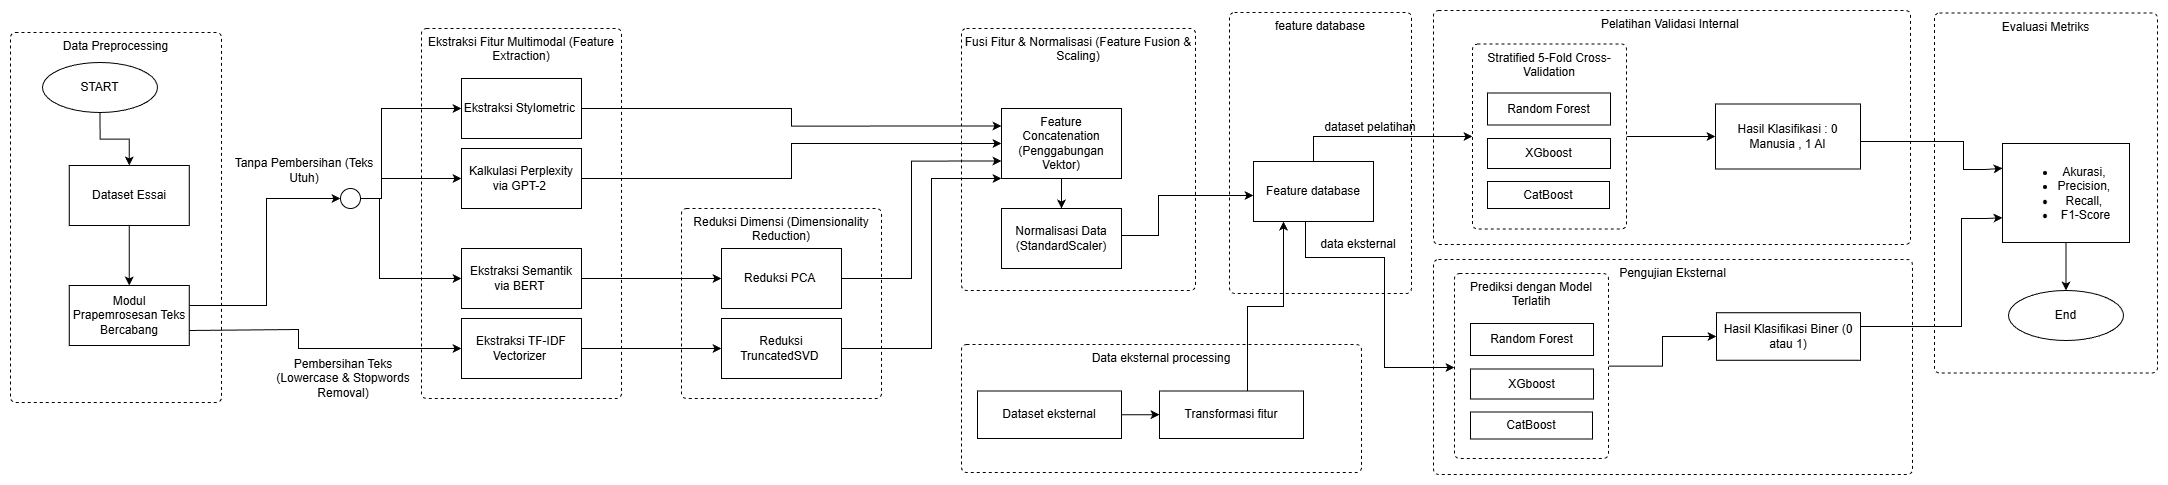

The diagram above was exported from draw.io. Its source (the exported page's mxGraphModel, read from the mxfile embedded in the PNG):
<mxGraphModel dx="3730" dy="2482" grid="0" gridSize="10" guides="1" tooltips="1" connect="1" arrows="1" fold="1" page="0" pageScale="1" pageWidth="850" pageHeight="1100" background="none" math="0" shadow="0">
  <root>
    <mxCell id="0" />
    <mxCell id="1" parent="0" />
    <mxCell id="qL9X_zSCWbwwhE481-Q_-72" parent="1" style="html=1;align=center;verticalAlign=top;rounded=1;absoluteArcSize=1;arcSize=10;dashed=1;whiteSpace=wrap;" value=" feature database" vertex="1">
      <mxGeometry height="281" width="182" x="1095" y="-775" as="geometry" />
    </mxCell>
    <mxCell id="qL9X_zSCWbwwhE481-Q_-62" parent="1" style="html=1;align=center;verticalAlign=top;rounded=1;absoluteArcSize=1;arcSize=10;dashed=1;whiteSpace=wrap;" value=" Data eksternal processing" vertex="1">
      <mxGeometry height="128" width="400" x="827" y="-443" as="geometry" />
    </mxCell>
    <mxCell id="qL9X_zSCWbwwhE481-Q_-1" parent="1" style="html=1;align=center;verticalAlign=top;rounded=1;absoluteArcSize=1;arcSize=10;dashed=1;whiteSpace=wrap;" value="Pelatihan Validasi Internal&amp;nbsp;" vertex="1">
      <mxGeometry height="234" width="477" x="1299" y="-777" as="geometry" />
    </mxCell>
    <mxCell id="qL9X_zSCWbwwhE481-Q_-2" parent="1" style="html=1;align=center;verticalAlign=top;rounded=1;absoluteArcSize=1;arcSize=10;dashed=1;whiteSpace=wrap;" value=" Fusi Fitur &amp;amp; Normalisasi (Feature Fusion &amp;amp; Scaling)" vertex="1">
      <mxGeometry height="262" width="234" x="827" y="-759" as="geometry" />
    </mxCell>
    <mxCell id="qL9X_zSCWbwwhE481-Q_-3" parent="1" style="html=1;align=center;verticalAlign=top;rounded=1;absoluteArcSize=1;arcSize=10;dashed=1;whiteSpace=wrap;" value=" Reduksi Dimensi (Dimensionality Reduction)" vertex="1">
      <mxGeometry height="190" width="200" x="547" y="-579" as="geometry" />
    </mxCell>
    <mxCell id="qL9X_zSCWbwwhE481-Q_-4" parent="1" style="html=1;align=center;verticalAlign=top;rounded=1;absoluteArcSize=1;arcSize=10;dashed=1;whiteSpace=wrap;" value="Data Preprocessing" vertex="1">
      <mxGeometry height="370" width="211" x="-124" y="-755" as="geometry" />
    </mxCell>
    <mxCell id="qL9X_zSCWbwwhE481-Q_-5" edge="1" parent="1" source="qL9X_zSCWbwwhE481-Q_-6" style="edgeStyle=orthogonalEdgeStyle;rounded=0;orthogonalLoop=1;jettySize=auto;html=1;" target="qL9X_zSCWbwwhE481-Q_-9" value="">
      <mxGeometry relative="1" as="geometry" />
    </mxCell>
    <mxCell id="qL9X_zSCWbwwhE481-Q_-6" parent="1" style="rounded=0;whiteSpace=wrap;html=1;" value="Dataset Essai" vertex="1">
      <mxGeometry height="60" width="120" x="-65.25" y="-622" as="geometry" />
    </mxCell>
    <mxCell id="qL9X_zSCWbwwhE481-Q_-7" parent="1" style="html=1;align=center;verticalAlign=top;rounded=1;absoluteArcSize=1;arcSize=10;dashed=1;whiteSpace=wrap;" value=" Ekstraksi Fitur Multimodal (Feature Extraction)" vertex="1">
      <mxGeometry height="370" width="200" x="287" y="-759" as="geometry" />
    </mxCell>
    <mxCell id="qL9X_zSCWbwwhE481-Q_-8" edge="1" parent="1" source="qL9X_zSCWbwwhE481-Q_-9" style="edgeStyle=orthogonalEdgeStyle;rounded=0;orthogonalLoop=1;jettySize=auto;html=1;entryX=0;entryY=0.5;entryDx=0;entryDy=0;" target="qL9X_zSCWbwwhE481-Q_-21">
      <mxGeometry relative="1" as="geometry">
        <Array as="points">
          <mxPoint x="132" y="-482" />
          <mxPoint x="132" y="-589" />
        </Array>
      </mxGeometry>
    </mxCell>
    <mxCell id="qL9X_zSCWbwwhE481-Q_-9" parent="1" style="rounded=0;whiteSpace=wrap;html=1;" value="&lt;span style=&quot;color: rgba(0, 0, 0, 0); font-family: monospace; font-size: 0px; text-align: start; text-wrap-mode: nowrap;&quot;&gt;%3CmxGraphModel%3E%3Croot%3E%3CmxCell%20id%3D%220%22%2F%3E%3CmxCell%20id%3D%221%22%20parent%3D%220%22%2F%3E%3CmxCell%20id%3D%222%22%20parent%3D%221%22%20style%3D%22rounded%3D0%3BwhiteSpace%3Dwrap%3Bhtml%3D1%3B%22%20value%3D%22Dataset%20Esai%20(Teks%20Mentah)%22%20vertex%3D%221%22%3E%3CmxGeometry%20height%3D%2260%22%20width%3D%22120%22%20x%3D%2260%22%20y%3D%22150%22%20as%3D%22geometry%22%2F%3E%3C%2FmxCell%3E%3C%2Froot%3E%3C%2FmxGraphModel%3E&lt;/span&gt;Modul Prapemrosesan Teks Bercabang" vertex="1">
      <mxGeometry height="60" width="120" x="-65.25" y="-502" as="geometry" />
    </mxCell>
    <mxCell id="qL9X_zSCWbwwhE481-Q_-10" edge="1" parent="1" source="qL9X_zSCWbwwhE481-Q_-11" style="edgeStyle=orthogonalEdgeStyle;rounded=0;orthogonalLoop=1;jettySize=auto;html=1;" target="qL9X_zSCWbwwhE481-Q_-26">
      <mxGeometry relative="1" as="geometry" />
    </mxCell>
    <mxCell id="qL9X_zSCWbwwhE481-Q_-11" parent="1" style="rounded=0;whiteSpace=wrap;html=1;" value="Ekstraksi Semantik via BERT&amp;nbsp;" vertex="1">
      <mxGeometry height="60" width="120" x="327" y="-539" as="geometry" />
    </mxCell>
    <mxCell id="qL9X_zSCWbwwhE481-Q_-12" edge="1" parent="1" source="qL9X_zSCWbwwhE481-Q_-13" style="edgeStyle=orthogonalEdgeStyle;rounded=0;orthogonalLoop=1;jettySize=auto;html=1;" target="qL9X_zSCWbwwhE481-Q_-28">
      <mxGeometry relative="1" as="geometry" />
    </mxCell>
    <mxCell id="qL9X_zSCWbwwhE481-Q_-13" parent="1" style="rounded=0;whiteSpace=wrap;html=1;" value="Ekstraksi TF-IDF Vectorizer&amp;nbsp;" vertex="1">
      <mxGeometry height="60" width="120" x="327" y="-469" as="geometry" />
    </mxCell>
    <mxCell id="qL9X_zSCWbwwhE481-Q_-14" edge="1" parent="1" source="qL9X_zSCWbwwhE481-Q_-15" style="edgeStyle=orthogonalEdgeStyle;rounded=0;orthogonalLoop=1;jettySize=auto;html=1;" target="qL9X_zSCWbwwhE481-Q_-30">
      <mxGeometry relative="1" as="geometry" />
    </mxCell>
    <mxCell id="qL9X_zSCWbwwhE481-Q_-15" parent="1" style="rounded=0;whiteSpace=wrap;html=1;" value="Kalkulasi Perplexity via GPT-2&amp;nbsp;" vertex="1">
      <mxGeometry height="60" width="120" x="327" y="-639" as="geometry" />
    </mxCell>
    <mxCell id="qL9X_zSCWbwwhE481-Q_-16" edge="1" parent="1" source="qL9X_zSCWbwwhE481-Q_-17" style="edgeStyle=orthogonalEdgeStyle;rounded=0;orthogonalLoop=1;jettySize=auto;html=1;entryX=0;entryY=0.25;entryDx=0;entryDy=0;" target="qL9X_zSCWbwwhE481-Q_-30">
      <mxGeometry relative="1" as="geometry">
        <mxPoint x="647" y="-659" as="targetPoint" />
      </mxGeometry>
    </mxCell>
    <mxCell id="qL9X_zSCWbwwhE481-Q_-17" parent="1" style="rounded=0;whiteSpace=wrap;html=1;" value="Ekstraksi Stylometric&amp;nbsp;" vertex="1">
      <mxGeometry height="60" width="120" x="327" y="-709" as="geometry" />
    </mxCell>
    <mxCell id="qL9X_zSCWbwwhE481-Q_-18" edge="1" parent="1" source="qL9X_zSCWbwwhE481-Q_-21" style="edgeStyle=orthogonalEdgeStyle;rounded=0;orthogonalLoop=1;jettySize=auto;html=1;entryX=0;entryY=0.5;entryDx=0;entryDy=0;" target="qL9X_zSCWbwwhE481-Q_-17">
      <mxGeometry relative="1" as="geometry">
        <Array as="points">
          <mxPoint x="247" y="-589" />
          <mxPoint x="247" y="-679" />
        </Array>
      </mxGeometry>
    </mxCell>
    <mxCell id="qL9X_zSCWbwwhE481-Q_-19" edge="1" parent="1" source="qL9X_zSCWbwwhE481-Q_-21" style="edgeStyle=orthogonalEdgeStyle;rounded=0;orthogonalLoop=1;jettySize=auto;html=1;entryX=0;entryY=0.5;entryDx=0;entryDy=0;" target="qL9X_zSCWbwwhE481-Q_-15">
      <mxGeometry relative="1" as="geometry">
        <Array as="points">
          <mxPoint x="247" y="-589" />
          <mxPoint x="247" y="-609" />
        </Array>
      </mxGeometry>
    </mxCell>
    <mxCell id="qL9X_zSCWbwwhE481-Q_-20" edge="1" parent="1" source="qL9X_zSCWbwwhE481-Q_-21" style="edgeStyle=orthogonalEdgeStyle;rounded=0;orthogonalLoop=1;jettySize=auto;html=1;entryX=0;entryY=0.5;entryDx=0;entryDy=0;" target="qL9X_zSCWbwwhE481-Q_-11">
      <mxGeometry relative="1" as="geometry">
        <Array as="points">
          <mxPoint x="245" y="-589" />
          <mxPoint x="245" y="-509" />
        </Array>
      </mxGeometry>
    </mxCell>
    <mxCell id="qL9X_zSCWbwwhE481-Q_-21" parent="1" style="ellipse;whiteSpace=wrap;html=1;aspect=fixed;" value="" vertex="1">
      <mxGeometry height="20" width="20" x="206" y="-599" as="geometry" />
    </mxCell>
    <mxCell id="qL9X_zSCWbwwhE481-Q_-22" edge="1" parent="1" source="qL9X_zSCWbwwhE481-Q_-9" style="edgeStyle=orthogonalEdgeStyle;rounded=0;orthogonalLoop=1;jettySize=auto;html=1;exitX=1;exitY=0.75;exitDx=0;exitDy=0;" target="qL9X_zSCWbwwhE481-Q_-13">
      <mxGeometry relative="1" as="geometry">
        <Array as="points">
          <mxPoint x="164" y="-458" />
          <mxPoint x="164" y="-439" />
        </Array>
        <mxPoint x="167" y="-469" as="sourcePoint" />
      </mxGeometry>
    </mxCell>
    <mxCell id="qL9X_zSCWbwwhE481-Q_-23" parent="1" style="text;html=1;whiteSpace=wrap;strokeColor=none;fillColor=none;align=center;verticalAlign=middle;rounded=0;" value="Tanpa Pembersihan (Teks Utuh)" vertex="1">
      <mxGeometry height="30" width="170" x="85" y="-632.5" as="geometry" />
    </mxCell>
    <mxCell id="qL9X_zSCWbwwhE481-Q_-24" parent="1" style="text;html=1;whiteSpace=wrap;strokeColor=none;fillColor=none;align=center;verticalAlign=middle;rounded=0;" value="Pembersihan Teks (Lowercase &amp;amp; Stopwords Removal)" vertex="1">
      <mxGeometry height="30" width="156" x="131" y="-424" as="geometry" />
    </mxCell>
    <mxCell id="qL9X_zSCWbwwhE481-Q_-25" edge="1" parent="1" source="qL9X_zSCWbwwhE481-Q_-26" style="edgeStyle=orthogonalEdgeStyle;rounded=0;orthogonalLoop=1;jettySize=auto;html=1;entryX=0;entryY=0.75;entryDx=0;entryDy=0;" target="qL9X_zSCWbwwhE481-Q_-30">
      <mxGeometry relative="1" as="geometry">
        <Array as="points">
          <mxPoint x="777" y="-509" />
          <mxPoint x="777" y="-626" />
        </Array>
      </mxGeometry>
    </mxCell>
    <mxCell id="qL9X_zSCWbwwhE481-Q_-26" parent="1" style="rounded=0;whiteSpace=wrap;html=1;" value="Reduksi PCA&amp;nbsp;" vertex="1">
      <mxGeometry height="60" width="120" x="587" y="-539" as="geometry" />
    </mxCell>
    <mxCell id="qL9X_zSCWbwwhE481-Q_-27" edge="1" parent="1" source="qL9X_zSCWbwwhE481-Q_-28" style="edgeStyle=orthogonalEdgeStyle;rounded=0;orthogonalLoop=1;jettySize=auto;html=1;entryX=0;entryY=1;entryDx=0;entryDy=0;" target="qL9X_zSCWbwwhE481-Q_-30">
      <mxGeometry relative="1" as="geometry">
        <Array as="points">
          <mxPoint x="797" y="-439" />
          <mxPoint x="797" y="-609" />
        </Array>
      </mxGeometry>
    </mxCell>
    <mxCell id="qL9X_zSCWbwwhE481-Q_-28" parent="1" style="rounded=0;whiteSpace=wrap;html=1;" value="Reduksi TruncatedSVD&amp;nbsp;" vertex="1">
      <mxGeometry height="60" width="120" x="587" y="-469" as="geometry" />
    </mxCell>
    <mxCell id="qL9X_zSCWbwwhE481-Q_-29" edge="1" parent="1" source="qL9X_zSCWbwwhE481-Q_-30" style="edgeStyle=orthogonalEdgeStyle;rounded=0;orthogonalLoop=1;jettySize=auto;html=1;" target="qL9X_zSCWbwwhE481-Q_-32">
      <mxGeometry relative="1" as="geometry" />
    </mxCell>
    <mxCell id="qL9X_zSCWbwwhE481-Q_-30" parent="1" style="rounded=0;whiteSpace=wrap;html=1;" value="Feature Concatenation (Penggabungan Vektor)" vertex="1">
      <mxGeometry height="70" width="120" x="867" y="-679" as="geometry" />
    </mxCell>
    <mxCell id="qL9X_zSCWbwwhE481-Q_-31" edge="1" parent="1" source="qL9X_zSCWbwwhE481-Q_-32" style="edgeStyle=orthogonalEdgeStyle;rounded=0;orthogonalLoop=1;jettySize=auto;html=1;" target="qL9X_zSCWbwwhE481-Q_-47" value="">
      <mxGeometry relative="1" as="geometry">
        <Array as="points">
          <mxPoint x="1024" y="-552" />
          <mxPoint x="1024" y="-592" />
        </Array>
      </mxGeometry>
    </mxCell>
    <mxCell id="qL9X_zSCWbwwhE481-Q_-32" parent="1" style="rounded=0;whiteSpace=wrap;html=1;" value="Normalisasi Data (StandardScaler)" vertex="1">
      <mxGeometry height="60" width="120" x="867" y="-579" as="geometry" />
    </mxCell>
    <mxCell id="qL9X_zSCWbwwhE481-Q_-34" edge="1" parent="1" source="qL9X_zSCWbwwhE481-Q_-35" style="edgeStyle=orthogonalEdgeStyle;rounded=0;orthogonalLoop=1;jettySize=auto;html=1;" target="qL9X_zSCWbwwhE481-Q_-6" value="">
      <mxGeometry relative="1" as="geometry">
        <mxPoint x="-95.75" y="-662" as="sourcePoint" />
      </mxGeometry>
    </mxCell>
    <mxCell id="qL9X_zSCWbwwhE481-Q_-35" parent="1" style="ellipse;whiteSpace=wrap;html=1;" value="START" vertex="1">
      <mxGeometry height="50" width="115" x="-92" y="-725" as="geometry" />
    </mxCell>
    <mxCell id="qL9X_zSCWbwwhE481-Q_-36" parent="1" style="rounded=0;whiteSpace=wrap;html=1;" value="Hasil Klasifikasi : 0 Manusia , 1 AI" vertex="1">
      <mxGeometry height="65" width="145" x="1581" y="-683.5" as="geometry" />
    </mxCell>
    <mxCell id="qL9X_zSCWbwwhE481-Q_-37" parent="1" style="html=1;align=center;verticalAlign=top;rounded=1;absoluteArcSize=1;arcSize=10;dashed=1;whiteSpace=wrap;" value="Pengujian Eksternal" vertex="1">
      <mxGeometry height="215" width="479" x="1299" y="-528" as="geometry" />
    </mxCell>
    <mxCell id="qL9X_zSCWbwwhE481-Q_-40" parent="1" style="rounded=0;whiteSpace=wrap;html=1;" value="Hasil Klasifikasi Biner (0 atau 1)" vertex="1">
      <mxGeometry height="47.5" width="144" x="1582" y="-474.75" as="geometry" />
    </mxCell>
    <mxCell id="qL9X_zSCWbwwhE481-Q_-41" parent="1" style="html=1;align=center;verticalAlign=top;rounded=1;absoluteArcSize=1;arcSize=10;dashed=1;whiteSpace=wrap;" value="  Evaluasi Metriks" vertex="1">
      <mxGeometry height="360" width="223" x="1800" y="-774.5" as="geometry" />
    </mxCell>
    <mxCell id="iZnwtW6uTqaJiUV-lRe7-4" edge="1" parent="1" source="qL9X_zSCWbwwhE481-Q_-42" style="edgeStyle=orthogonalEdgeStyle;rounded=0;orthogonalLoop=1;jettySize=auto;html=1;" target="iZnwtW6uTqaJiUV-lRe7-3" value="">
      <mxGeometry relative="1" as="geometry" />
    </mxCell>
    <mxCell id="qL9X_zSCWbwwhE481-Q_-42" parent="1" style="rounded=0;whiteSpace=wrap;html=1;" value="&lt;ul&gt;&lt;li&gt;&lt;span style=&quot;color: rgba(0, 0, 0, 0); font-family: monospace; font-size: 0px; text-align: start; text-wrap-mode: nowrap;&quot;&gt;%3CmxGraphModel%3E%3Croot%3E%3CmxCell%20id%3D%220%22%2F%3E%3CmxCell%20id%3D%221%22%20parent%3D%220%22%2F%3E%3CmxCell%20id%3D%222%22%20parent%3D%221%22%20style%3D%22rounded%3D0%3BwhiteSpace%3Dwrap%3Bhtml%3D1%3B%22%20value%3D%22Hasil%20Klasifikasi%20Biner%20(0%20atau%201)%22%20vertex%3D%221%22%3E%3CmxGeometry%20height%3D%2247.5%22%20width%3D%22144%22%20x%3D%221833%22%20y%3D%22303.75%22%20as%3D%22geometry%22%2F%3E%3C%2FmxCell%3E%3C%2Froot%3E%3C%2FmxGraphModel%3E&lt;/span&gt;Akurasi,&amp;nbsp;&lt;/li&gt;&lt;li&gt;Precision,&amp;nbsp;&lt;/li&gt;&lt;li&gt;Recall,&amp;nbsp;&lt;/li&gt;&lt;li&gt;F1-Score&lt;/li&gt;&lt;/ul&gt;" vertex="1">
      <mxGeometry height="99" width="127" x="1868" y="-644" as="geometry" />
    </mxCell>
    <mxCell id="qL9X_zSCWbwwhE481-Q_-43" edge="1" parent="1" source="qL9X_zSCWbwwhE481-Q_-40" style="edgeStyle=orthogonalEdgeStyle;rounded=0;orthogonalLoop=1;jettySize=auto;html=1;entryX=0;entryY=0.75;entryDx=0;entryDy=0;" target="qL9X_zSCWbwwhE481-Q_-42">
      <mxGeometry relative="1" as="geometry">
        <Array as="points">
          <mxPoint x="1827" y="-461" />
          <mxPoint x="1827" y="-569" />
          <mxPoint x="1851" y="-569" />
        </Array>
      </mxGeometry>
    </mxCell>
    <mxCell id="qL9X_zSCWbwwhE481-Q_-44" edge="1" parent="1" source="qL9X_zSCWbwwhE481-Q_-36" style="edgeStyle=orthogonalEdgeStyle;rounded=0;orthogonalLoop=1;jettySize=auto;html=1;entryX=0;entryY=0.25;entryDx=0;entryDy=0;" target="qL9X_zSCWbwwhE481-Q_-42">
      <mxGeometry relative="1" as="geometry">
        <Array as="points">
          <mxPoint x="1829" y="-646" />
          <mxPoint x="1829" y="-618" />
          <mxPoint x="1851" y="-618" />
        </Array>
      </mxGeometry>
    </mxCell>
    <mxCell id="qL9X_zSCWbwwhE481-Q_-68" edge="1" parent="1" source="qL9X_zSCWbwwhE481-Q_-47" style="edgeStyle=orthogonalEdgeStyle;rounded=0;orthogonalLoop=1;jettySize=auto;html=1;entryX=0;entryY=0.5;entryDx=0;entryDy=0;" target="qL9X_zSCWbwwhE481-Q_-57">
      <mxGeometry relative="1" as="geometry">
        <Array as="points">
          <mxPoint x="1171" y="-530" />
          <mxPoint x="1250" y="-530" />
          <mxPoint x="1250" y="-420" />
        </Array>
      </mxGeometry>
    </mxCell>
    <mxCell id="qL9X_zSCWbwwhE481-Q_-69" edge="1" parent="1" source="qL9X_zSCWbwwhE481-Q_-47" style="edgeStyle=orthogonalEdgeStyle;rounded=0;orthogonalLoop=1;jettySize=auto;html=1;" target="qL9X_zSCWbwwhE481-Q_-49">
      <mxGeometry relative="1" as="geometry">
        <Array as="points">
          <mxPoint x="1179" y="-651" />
        </Array>
      </mxGeometry>
    </mxCell>
    <mxCell id="qL9X_zSCWbwwhE481-Q_-47" parent="1" style="rounded=0;whiteSpace=wrap;html=1;" value="Feature database" vertex="1">
      <mxGeometry height="60" width="120" x="1119" y="-626" as="geometry" />
    </mxCell>
    <mxCell id="qL9X_zSCWbwwhE481-Q_-48" edge="1" parent="1" source="qL9X_zSCWbwwhE481-Q_-49" style="edgeStyle=orthogonalEdgeStyle;rounded=0;orthogonalLoop=1;jettySize=auto;html=1;" target="qL9X_zSCWbwwhE481-Q_-36">
      <mxGeometry relative="1" as="geometry" />
    </mxCell>
    <mxCell id="qL9X_zSCWbwwhE481-Q_-49" parent="1" style="html=1;align=center;verticalAlign=top;rounded=1;absoluteArcSize=1;arcSize=10;dashed=1;whiteSpace=wrap;" value="Stratified 5-Fold Cross-Validation" vertex="1">
      <mxGeometry height="185" width="154" x="1338" y="-743.5" as="geometry" />
    </mxCell>
    <mxCell id="qL9X_zSCWbwwhE481-Q_-51" parent="1" style="rounded=0;whiteSpace=wrap;html=1;" value="Random Forest" vertex="1">
      <mxGeometry height="32" width="123" x="1353" y="-694.5" as="geometry" />
    </mxCell>
    <mxCell id="qL9X_zSCWbwwhE481-Q_-52" parent="1" style="rounded=0;whiteSpace=wrap;html=1;" value="XGboost" vertex="1">
      <mxGeometry height="30" width="123" x="1353" y="-649" as="geometry" />
    </mxCell>
    <mxCell id="qL9X_zSCWbwwhE481-Q_-53" parent="1" style="rounded=0;whiteSpace=wrap;html=1;" value="CatBoost " vertex="1">
      <mxGeometry height="27" width="122" x="1353" y="-606" as="geometry" />
    </mxCell>
    <mxCell id="qL9X_zSCWbwwhE481-Q_-64" edge="1" parent="1" source="qL9X_zSCWbwwhE481-Q_-55" style="edgeStyle=orthogonalEdgeStyle;rounded=0;orthogonalLoop=1;jettySize=auto;html=1;" target="qL9X_zSCWbwwhE481-Q_-56" value="">
      <mxGeometry relative="1" as="geometry" />
    </mxCell>
    <mxCell id="qL9X_zSCWbwwhE481-Q_-55" parent="1" style="rounded=0;whiteSpace=wrap;html=1;" value="Dataset eksternal" vertex="1">
      <mxGeometry height="47.5" width="144" x="843" y="-396.5" as="geometry" />
    </mxCell>
    <mxCell id="qL9X_zSCWbwwhE481-Q_-67" edge="1" parent="1" source="qL9X_zSCWbwwhE481-Q_-56" style="edgeStyle=orthogonalEdgeStyle;rounded=0;orthogonalLoop=1;jettySize=auto;html=1;entryX=0.25;entryY=1;entryDx=0;entryDy=0;" target="qL9X_zSCWbwwhE481-Q_-47">
      <mxGeometry relative="1" as="geometry">
        <Array as="points">
          <mxPoint x="1113" y="-481" />
          <mxPoint x="1149" y="-481" />
        </Array>
      </mxGeometry>
    </mxCell>
    <mxCell id="qL9X_zSCWbwwhE481-Q_-56" parent="1" style="rounded=0;whiteSpace=wrap;html=1;" value="Transformasi fitur" vertex="1">
      <mxGeometry height="47.5" width="144" x="1025" y="-396.5" as="geometry" />
    </mxCell>
    <mxCell id="qL9X_zSCWbwwhE481-Q_-61" edge="1" parent="1" source="qL9X_zSCWbwwhE481-Q_-57" style="edgeStyle=orthogonalEdgeStyle;rounded=0;orthogonalLoop=1;jettySize=auto;html=1;" target="qL9X_zSCWbwwhE481-Q_-40">
      <mxGeometry relative="1" as="geometry" />
    </mxCell>
    <mxCell id="qL9X_zSCWbwwhE481-Q_-57" parent="1" style="html=1;align=center;verticalAlign=top;rounded=1;absoluteArcSize=1;arcSize=10;dashed=1;whiteSpace=wrap;" value="Prediksi dengan Model Terlatih" vertex="1">
      <mxGeometry height="185" width="154" x="1320" y="-514" as="geometry" />
    </mxCell>
    <mxCell id="qL9X_zSCWbwwhE481-Q_-58" parent="1" style="rounded=0;whiteSpace=wrap;html=1;" value="Random Forest" vertex="1">
      <mxGeometry height="32" width="123" x="1336" y="-464" as="geometry" />
    </mxCell>
    <mxCell id="qL9X_zSCWbwwhE481-Q_-59" parent="1" style="rounded=0;whiteSpace=wrap;html=1;" value="XGboost" vertex="1">
      <mxGeometry height="30" width="123" x="1336" y="-418.5" as="geometry" />
    </mxCell>
    <mxCell id="qL9X_zSCWbwwhE481-Q_-60" parent="1" style="rounded=0;whiteSpace=wrap;html=1;" value="CatBoost " vertex="1">
      <mxGeometry height="27" width="122" x="1336" y="-375.5" as="geometry" />
    </mxCell>
    <mxCell id="qL9X_zSCWbwwhE481-Q_-70" parent="1" style="text;html=1;whiteSpace=wrap;strokeColor=none;fillColor=none;align=center;verticalAlign=middle;rounded=0;" value="data eksternal" vertex="1">
      <mxGeometry height="30" width="90" x="1179" y="-558" as="geometry" />
    </mxCell>
    <mxCell id="qL9X_zSCWbwwhE481-Q_-71" parent="1" style="text;html=1;whiteSpace=wrap;strokeColor=none;fillColor=none;align=center;verticalAlign=middle;rounded=0;" value="dataset pelatihan" vertex="1">
      <mxGeometry height="30" width="134" x="1169" y="-675" as="geometry" />
    </mxCell>
    <mxCell id="iZnwtW6uTqaJiUV-lRe7-3" parent="1" style="ellipse;whiteSpace=wrap;html=1;" value="End" vertex="1">
      <mxGeometry height="50" width="115" x="1874" y="-497" as="geometry" />
    </mxCell>
  </root>
</mxGraphModel>